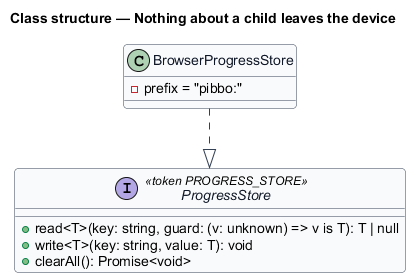

The diagram above was rendered by PlantUML. Its source (embedded in the PNG):
@startuml
skinparam backgroundColor #FFFFFF
skinparam shadowing false
skinparam roundcorner 8
skinparam defaultFontName Arial
skinparam ArrowColor #344054
skinparam class {
  BorderColor #344054
  FontColor #101828
  BackgroundColor #F9FAFB
}
title Class structure — Nothing about a child leaves the device

interface ProgressStore <<token PROGRESS_STORE>> {
  +read<T>(key: string, guard: (v: unknown) => v is T): T | null
  +write<T>(key: string, value: T): void
  +clearAll(): Promise<void>
}
class BrowserProgressStore {
  -prefix = "pibbo:"
}
BrowserProgressStore ..|> ProgressStore
@enduml